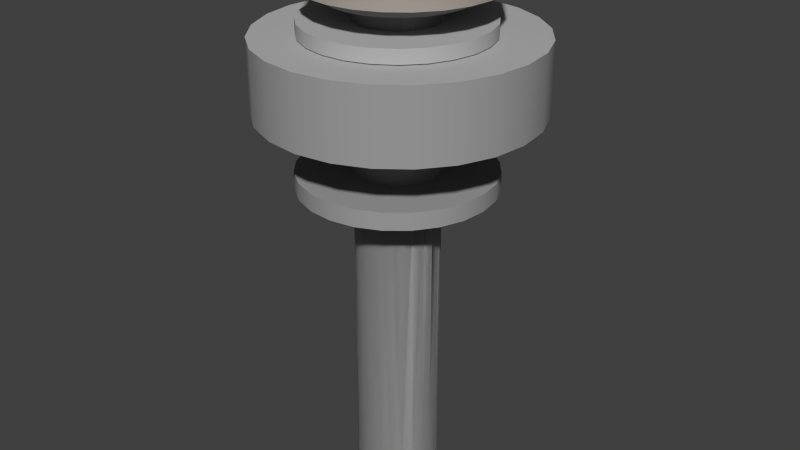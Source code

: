 # Source: trocarblend.blend  (saved by Blender 2.67.0; exported with 4.5.12 LTS)
import bpy
from mathutils import Matrix  # noqa: F401  (used for matrix-valued properties, if any)

bpy.ops.wm.read_factory_settings(use_empty=True)
scene = bpy.context.scene
scene.name = 'Scene'

# ---- collections
col_collection_1 = bpy.data.collections.new('Collection 1'); scene.collection.children.link(col_collection_1)

# ---- materials (node trees are filled in below, after node groups)
mat_color_c20 = bpy.data.materials.new('Color_C20_')
mat_color_c20.alpha_threshold = 0.0
mat_color_c20.use_transparent_shadow = False
mat_color_c20.diffuse_color = (0.4, 0.3569, 0.3176, 1.0)
mat_color_c20.roughness = 0.5
mat_color_c20.line_color = (0.0, 0.0, 0.0, 1.0)
mat_color_005_1 = bpy.data.materials.new('__Color_005_1')
mat_color_005_1.alpha_threshold = 0.0
mat_color_005_1.use_transparent_shadow = False
mat_color_005_1.diffuse_color = (0.4471, 0.4471, 0.4471, 1.0)
mat_color_005_1.roughness = 0.5
mat_color_005_1.line_color = (0.0, 0.0, 0.0, 1.0)
mat_material = bpy.data.materials.new('material')
mat_material.alpha_threshold = 0.0
mat_material.use_transparent_shadow = False
mat_material.diffuse_color = (1.0, 1.0, 1.0, 1.0)
mat_material.roughness = 0.5
mat_material.line_color = (0.0, 0.0, 0.0, 1.0)
mat_color_006 = bpy.data.materials.new('Color_006_')
mat_color_006.alpha_threshold = 0.0
mat_color_006.use_transparent_shadow = False
mat_color_006.diffuse_color = (0.3373, 0.3373, 0.3373, 1.0)
mat_color_006.roughness = 0.5
mat_color_006.line_color = (0.0, 0.0, 0.0, 1.0)
mat_color_005 = bpy.data.materials.new('Color_005_')
mat_color_005.alpha_threshold = 0.0
mat_color_005.use_transparent_shadow = False
mat_color_005.diffuse_color = (0.4471, 0.4471, 0.4471, 1.0)
mat_color_005.roughness = 0.5
mat_color_005.line_color = (0.0, 0.0, 0.0, 1.0)

# ---- material node trees

# ---- world
world_world = bpy.data.worlds.new('World'); scene.world = world_world
world_world.color = (0.05088, 0.05088, 0.05088)
world_world.use_sun_shadow = False
world_world.sun_shadow_jitter_overblur = 0.0
world_world.cycles.sampling_method = 'MANUAL'
world_world.cycles.sample_map_resolution = 256

# ---- meshes
me_id106 = bpy.data.meshes.new('ID106')
me_id106.from_pydata([(91.92, -0.7759, 60.79), (92.85, -7.843, 52.31), (92.85, -7.843, 60.79), (91.92, -0.7759, 52.31), (95.58, -14.43, 52.31), (95.58, -14.43, 60.79), (92.85, -7.843, 60.79), (92.85, 6.291, 60.79), (91.92, -0.7759, 60.79), (95.58, 12.88, 60.79), (95.58, -14.43, 60.79), (99.92, 18.53, 60.79), (99.92, -20.08, 60.79), (105.6, 22.87, 60.79), (105.6, -24.42, 60.79), (112.2, 25.6, 60.79), (112.2, -27.15, 60.79), (119.2, 26.53, 60.79), (119.2, -28.08, 60.79), (126.3, -27.15, 60.79), (126.3, 25.6, 60.79), (132.9, 22.87, 60.79), (132.9, -24.42, 60.79), (138.5, 18.53, 60.79), (138.5, -20.08, 60.79), (142.9, -14.43, 60.79), (142.9, 12.88, 60.79), (145.6, 6.291, 60.79), (145.6, -7.843, 60.79), (146.5, -0.7759, 60.79), (92.85, 6.291, 60.79), (92.85, 6.291, 52.31), (99.92, -20.08, 52.31), (99.92, -20.08, 60.79), (126.3, 25.6, 60.79), (132.9, 22.87, 52.31), (126.3, 25.6, 52.31), (132.9, 22.87, 60.79), (119.2, 26.53, 60.79), (119.2, 26.53, 52.31), (112.2, 25.6, 60.79), (112.2, 25.6, 52.31), (105.6, 22.87, 60.79), (105.6, 22.87, 52.31), (99.92, 18.53, 60.79), (99.92, 18.53, 52.31), (95.58, 12.88, 52.31), (95.58, 12.88, 60.79), (105.6, -24.42, 60.79), (105.6, -24.42, 52.31), (112.2, -27.15, 60.79), (112.2, -27.15, 52.31), (119.2, -28.08, 60.79), (119.2, -28.08, 52.31), (126.3, -27.15, 60.79), (126.3, -27.15, 52.31), (132.9, -24.42, 60.79), (132.9, -24.42, 52.31), (138.5, -20.08, 60.79), (138.5, -20.08, 52.31), (142.9, -14.43, 52.31), (142.9, -14.43, 60.79), (145.6, -7.843, 52.31), (145.6, -7.843, 60.79), (146.5, -0.7759, 52.31), (146.5, -0.7759, 60.79), (145.6, 6.291, 52.31), (145.6, 6.291, 60.79), (142.9, 12.88, 52.31), (142.9, 12.88, 60.79), (138.5, 18.53, 52.31), (138.5, 18.53, 60.79)], [], [(0, 1, 2), (1, 0, 3), (2, 4, 5), (4, 2, 1), (6, 7, 8), (7, 6, 9), (9, 6, 10), (9, 10, 11), (11, 10, 12), (11, 12, 13), (13, 12, 14), (13, 14, 15), (15, 14, 16), (15, 16, 17), (17, 16, 18), (17, 18, 19), (17, 19, 20), (20, 19, 21), (21, 19, 22), (21, 22, 23), (23, 22, 24), (23, 24, 25), (23, 25, 26), (26, 25, 27), (27, 25, 28), (27, 28, 29), (30, 3, 0), (3, 30, 31), (5, 32, 33), (32, 5, 4), (34, 35, 36), (35, 34, 37), (38, 36, 39), (36, 38, 34), (40, 39, 41), (39, 40, 38), (42, 41, 43), (41, 42, 40), (44, 43, 45), (43, 44, 42), (44, 46, 47), (46, 44, 45), (47, 31, 30), (31, 47, 46), (48, 32, 49), (32, 48, 33), (50, 49, 51), (49, 50, 48), (52, 51, 53), (51, 52, 50), (54, 53, 55), (53, 54, 52), (56, 55, 57), (55, 56, 54), (58, 57, 59), (57, 58, 56), (60, 58, 59), (58, 60, 61), (62, 61, 60), (61, 62, 63), (64, 63, 62), (63, 64, 65), (66, 65, 64), (65, 66, 67), (68, 67, 66), (67, 68, 69), (70, 69, 68), (69, 70, 71), (37, 70, 35), (70, 37, 71)])
me_id106.polygons.foreach_set('use_smooth', [1, 1, 1, 1, 0, 0, 0, 0, 0, 0, 0, 0, 0, 0, 0, 0, 0, 0, 0, 0, 0, 0, 0, 0, 0, 0, 1, 1, 1, 1, 1, 1, 1, 1, 1, 1, 1, 1, 1, 1, 1, 1, 1, 1, 1, 1, 1, 1, 1, 1, 1, 1, 1, 1, 1, 1, 1, 1, 1, 1, 1, 1, 1, 1, 1, 1, 1, 1, 1, 1])
me_id106.materials.append(mat_color_c20)
me_id106.use_remesh_preserve_volume = False
me_id106.use_remesh_preserve_attributes = False
me_id106.use_mirror_vertex_groups = False
me_id106.update()
me_id100 = bpy.data.meshes.new('ID100')
me_id100.from_pydata([(92.85, 6.291, 52.31), (92.85, -7.843, 52.31), (91.92, -0.7759, 52.31), (95.58, 12.88, 52.31), (95.58, -14.43, 52.31), (99.92, 18.53, 52.31), (99.92, -20.08, 52.31), (105.6, 22.87, 52.31), (105.6, -24.42, 52.31), (107.2, -2.221, 52.31), (107.6, 0.8657, 52.31), (112.2, 25.6, 52.31), (108.7, 3.742, 52.31), (110.6, 6.212, 52.31), (113.1, 8.107, 52.31), (119.2, 26.53, 52.31), (116.0, 9.298, 52.31), (119.1, 9.704, 52.31), (122.2, 9.298, 52.31), (126.3, 25.6, 52.31), (125.0, 8.107, 52.31), (127.5, 6.212, 52.31), (132.9, 22.87, 52.31), (129.4, 3.742, 52.31), (130.6, 0.8657, 52.31), (131.0, -2.221, 52.31), (107.6, -5.307, 52.31), (112.2, -27.15, 52.31), (108.7, -8.183, 52.31), (110.6, -10.65, 52.31), (113.1, -12.55, 52.31), (119.2, -28.08, 52.31), (116.0, -13.74, 52.31), (119.1, -14.15, 52.31), (122.2, -13.74, 52.31), (126.3, -27.15, 52.31), (125.0, -12.55, 52.31), (127.5, -10.65, 52.31), (132.9, -24.42, 52.31), (129.4, -8.183, 52.31), (130.6, -5.307, 52.31), (138.5, 18.53, 52.31), (138.5, -20.08, 52.31), (142.9, 12.88, 52.31), (142.9, -14.43, 52.31), (145.6, 6.291, 52.31), (145.6, -7.843, 52.31), (146.5, -0.7759, 52.31)], [], [(0, 1, 2), (1, 0, 3), (1, 3, 4), (4, 3, 5), (4, 5, 6), (6, 5, 7), (6, 7, 8), (8, 7, 9), (9, 7, 10), (10, 7, 11), (10, 11, 12), (12, 11, 13), (13, 11, 14), (14, 11, 15), (14, 15, 16), (16, 15, 17), (17, 15, 18), (18, 15, 19), (18, 19, 20), (20, 19, 21), (21, 19, 22), (21, 22, 23), (23, 22, 24), (24, 22, 25), (8, 26, 27), (26, 8, 9), (27, 26, 28), (27, 28, 29), (27, 29, 30), (27, 30, 31), (31, 30, 32), (31, 32, 33), (31, 33, 34), (31, 34, 35), (35, 34, 36), (35, 36, 37), (35, 37, 38), (38, 37, 39), (38, 39, 40), (38, 40, 25), (38, 25, 22), (38, 22, 41), (38, 41, 42), (42, 41, 43), (42, 43, 44), (44, 43, 45), (44, 45, 46), (46, 45, 47)])
me_id100.materials.append(mat_color_005_1)
me_id100.use_remesh_preserve_volume = False
me_id100.use_remesh_preserve_attributes = False
me_id100.use_mirror_vertex_groups = False
me_id100.update()
me_id94 = bpy.data.meshes.new('ID94')
me_id94.from_pydata([(100.2, -6.9, 51.78), (100.2, 3.294, 51.78), (99.52, -1.803, 51.78), (102.2, -11.65, 51.78), (102.2, 8.043, 51.78), (105.3, -15.73, 51.78), (105.3, 12.12, 51.78), (107.2, -2.221, 51.78), (107.6, -5.307, 51.78), (109.4, -18.86, 51.78), (108.7, -8.183, 51.78), (110.6, -10.65, 51.78), (114.1, -20.83, 51.78), (113.1, -12.55, 51.78), (116.0, -13.74, 51.78), (119.2, -21.5, 51.78), (119.1, -14.15, 51.78), (122.2, -13.74, 51.78), (124.3, -20.83, 51.78), (125.0, -12.55, 51.78), (129.1, -18.86, 51.78), (127.5, -10.65, 51.78), (129.4, -8.183, 51.78), (133.1, -15.73, 51.78), (130.6, -5.307, 51.78), (131.0, -2.221, 51.78), (109.4, 15.25, 51.78), (107.6, 0.8657, 51.78), (108.7, 3.742, 51.78), (110.6, 6.212, 51.78), (114.1, 17.22, 51.78), (113.1, 8.107, 51.78), (116.0, 9.298, 51.78), (119.2, 17.89, 51.78), (119.1, 9.704, 51.78), (122.2, 9.298, 51.78), (124.3, 17.22, 51.78), (125.0, 8.107, 51.78), (129.1, 15.25, 51.78), (127.5, 6.212, 51.78), (129.4, 3.742, 51.78), (133.1, 12.12, 51.78), (130.6, 0.8657, 51.78), (136.3, -11.65, 51.78), (136.3, 8.043, 51.78), (138.2, -6.9, 51.78), (138.2, 3.294, 51.78), (138.9, -1.803, 51.78)], [], [(0, 1, 2), (1, 0, 3), (1, 3, 4), (4, 3, 5), (4, 5, 6), (6, 5, 7), (7, 5, 8), (8, 5, 9), (8, 9, 10), (10, 9, 11), (11, 9, 12), (11, 12, 13), (13, 12, 14), (14, 12, 15), (14, 15, 16), (16, 15, 17), (17, 15, 18), (17, 18, 19), (19, 18, 20), (19, 20, 21), (21, 20, 22), (22, 20, 23), (22, 23, 24), (24, 23, 25), (7, 26, 6), (26, 7, 27), (26, 27, 28), (26, 28, 29), (26, 29, 30), (30, 29, 31), (30, 31, 32), (30, 32, 33), (33, 32, 34), (33, 34, 35), (33, 35, 36), (36, 35, 37), (36, 37, 38), (38, 37, 39), (38, 39, 40), (38, 40, 41), (41, 40, 42), (41, 42, 25), (41, 25, 23), (41, 23, 43), (41, 43, 44), (44, 43, 45), (44, 45, 46), (46, 45, 47)])
me_id94.materials.append(mat_material)
me_id94.use_remesh_preserve_volume = False
me_id94.use_remesh_preserve_attributes = False
me_id94.use_mirror_vertex_groups = False
me_id94.update()
me_id88 = bpy.data.meshes.new('ID88')
me_id88.from_pydata([(124.3, 17.22, 51.78), (129.1, 15.25, 49.08), (124.3, 17.22, 49.08), (129.1, 15.25, 51.78), (100.2, 3.294, 49.08), (100.2, -6.9, 49.08), (99.52, -1.803, 49.08), (102.2, 8.043, 49.08), (102.2, -11.65, 49.08), (105.3, -15.73, 49.08), (105.3, 12.12, 49.08), (109.4, 15.25, 49.08), (107.2, -2.221, 49.08), (107.6, 0.8657, 49.08), (108.7, 3.742, 49.08), (110.6, 6.212, 49.08), (114.1, 17.22, 49.08), (113.1, 8.107, 49.08), (116.0, 9.298, 49.08), (119.2, 17.89, 49.08), (119.1, 9.704, 49.08), (122.2, 9.298, 49.08), (124.3, 17.22, 49.08), (125.0, 8.107, 49.08), (129.1, 15.25, 49.08), (127.5, 6.212, 49.08), (129.4, 3.742, 49.08), (133.1, 12.12, 49.08), (130.6, 0.8657, 49.08), (131.0, -2.221, 49.08), (107.6, -5.307, 49.08), (109.4, -18.86, 49.08), (108.7, -8.183, 49.08), (110.6, -10.65, 49.08), (114.1, -20.83, 49.08), (113.1, -12.55, 49.08), (116.0, -13.74, 49.08), (119.2, -21.5, 49.08), (119.1, -14.15, 49.08), (122.2, -13.74, 49.08), (124.3, -20.83, 49.08), (125.0, -12.55, 49.08), (129.1, -18.86, 49.08), (127.5, -10.65, 49.08), (129.4, -8.183, 49.08), (133.1, -15.73, 49.08), (130.6, -5.307, 49.08), (136.3, 8.043, 49.08), (136.3, -11.65, 49.08), (138.2, 3.294, 49.08), (138.2, -6.9, 49.08), (138.9, -1.803, 49.08), (119.2, 17.89, 51.78), (119.2, 17.89, 49.08), (133.1, 12.12, 49.08), (133.1, 12.12, 51.78), (99.52, -1.803, 51.78), (100.2, -6.9, 49.08), (100.2, -6.9, 51.78), (99.52, -1.803, 49.08), (100.2, 3.294, 51.78), (100.2, 3.294, 49.08), (102.2, 8.043, 51.78), (102.2, 8.043, 49.08), (105.3, 12.12, 51.78), (105.3, 12.12, 49.08), (109.4, 15.25, 49.08), (109.4, 15.25, 51.78), (114.1, 17.22, 49.08), (114.1, 17.22, 51.78), (136.3, 8.043, 51.78), (136.3, 8.043, 49.08), (138.2, 3.294, 51.78), (138.2, 3.294, 49.08), (138.9, -1.803, 51.78), (138.9, -1.803, 49.08), (138.2, -6.9, 51.78), (138.2, -6.9, 49.08), (136.3, -11.65, 51.78), (136.3, -11.65, 49.08), (133.1, -15.73, 51.78), (133.1, -15.73, 49.08), (129.1, -18.86, 49.08), (129.1, -18.86, 51.78), (124.3, -20.83, 49.08), (124.3, -20.83, 51.78), (119.2, -21.5, 49.08), (119.2, -21.5, 51.78), (114.1, -20.83, 49.08), (114.1, -20.83, 51.78), (109.4, -18.86, 49.08), (109.4, -18.86, 51.78), (105.3, -15.73, 49.08), (105.3, -15.73, 51.78), (102.2, -11.65, 51.78), (102.2, -11.65, 49.08)], [], [(0, 1, 2), (1, 0, 3), (4, 5, 6), (5, 4, 7), (5, 7, 8), (8, 7, 9), (9, 7, 10), (9, 10, 11), (9, 11, 12), (12, 11, 13), (13, 11, 14), (14, 11, 15), (15, 11, 16), (15, 16, 17), (17, 16, 18), (18, 16, 19), (18, 19, 20), (20, 19, 21), (21, 19, 22), (21, 22, 23), (23, 22, 24), (23, 24, 25), (25, 24, 26), (26, 24, 27), (26, 27, 28), (28, 27, 29), (9, 30, 31), (30, 9, 12), (31, 30, 32), (31, 32, 33), (31, 33, 34), (34, 33, 35), (34, 35, 36), (34, 36, 37), (37, 36, 38), (37, 38, 39), (37, 39, 40), (40, 39, 41), (40, 41, 42), (42, 41, 43), (42, 43, 44), (42, 44, 45), (45, 44, 46), (45, 46, 29), (45, 29, 27), (45, 27, 47), (45, 47, 48), (48, 47, 49), (48, 49, 50), (50, 49, 51), (52, 2, 53), (2, 52, 0), (3, 54, 1), (54, 3, 55), (56, 57, 58), (57, 56, 59), (60, 59, 56), (59, 60, 61), (62, 61, 60), (61, 62, 63), (64, 63, 62), (63, 64, 65), (64, 66, 65), (66, 64, 67), (67, 68, 66), (68, 67, 69), (69, 53, 68), (53, 69, 52), (54, 70, 71), (70, 54, 55), (71, 72, 73), (72, 71, 70), (73, 74, 75), (74, 73, 72), (75, 76, 77), (76, 75, 74), (77, 78, 79), (78, 77, 76), (79, 80, 81), (80, 79, 78), (80, 82, 81), (82, 80, 83), (83, 84, 82), (84, 83, 85), (85, 86, 84), (86, 85, 87), (87, 88, 86), (88, 87, 89), (89, 90, 88), (90, 89, 91), (91, 92, 90), (92, 91, 93), (94, 92, 93), (92, 94, 95), (58, 95, 94), (95, 58, 57)])
me_id88.polygons.foreach_set('use_smooth', [1, 1, 0, 0, 0, 0, 0, 0, 0, 0, 0, 0, 0, 0, 0, 0, 0, 0, 0, 0, 0, 0, 0, 0, 0, 0, 0, 0, 0, 0, 0, 0, 0, 0, 0, 0, 0, 0, 0, 0, 0, 0, 0, 0, 0, 0, 0, 0, 0, 0, 1, 1, 1, 1, 1, 1, 1, 1, 1, 1, 1, 1, 1, 1, 1, 1, 1, 1, 1, 1, 1, 1, 1, 1, 1, 1, 1, 1, 1, 1, 1, 1, 1, 1, 1, 1, 1, 1, 1, 1, 1, 1, 1, 1, 1, 1])
me_id88.materials.append(mat_color_005_1)
me_id88.use_remesh_preserve_volume = False
me_id88.use_remesh_preserve_attributes = False
me_id88.use_mirror_vertex_groups = False
me_id88.update()
me_id82 = bpy.data.meshes.new('ID82')
me_id82.from_pydata([(125.0, 8.107, 52.31), (122.2, 9.298, 51.78), (125.0, 8.107, 51.78), (122.2, 9.298, 52.31), (127.5, 6.212, 52.31), (127.5, 6.212, 51.78), (119.1, 9.704, 51.78), (119.1, 9.704, 52.31), (122.2, 9.298, 51.78), (125.0, 8.107, 49.08), (122.2, 9.298, 49.08), (125.0, 8.107, 51.78), (129.4, 3.742, 51.78), (129.4, 3.742, 52.31), (127.5, 6.212, 49.08), (127.5, 6.212, 51.78), (116.0, 9.298, 51.78), (116.0, 9.298, 52.31), (119.1, 9.704, 51.78), (119.1, 9.704, 49.08), (130.6, 0.8657, 51.78), (130.6, 0.8657, 52.31), (129.4, 3.742, 51.78), (129.4, 3.742, 49.08), (113.1, 8.107, 51.78), (113.1, 8.107, 52.31), (116.0, 9.298, 51.78), (116.0, 9.298, 49.08), (131.0, -2.221, 51.78), (131.0, -2.221, 52.31), (130.6, 0.8657, 51.78), (130.6, 0.8657, 49.08), (110.6, 6.212, 51.78), (110.6, 6.212, 52.31), (113.1, 8.107, 51.78), (113.1, 8.107, 49.08), (130.6, -5.307, 51.78), (130.6, -5.307, 52.31), (131.0, -2.221, 51.78), (131.0, -2.221, 49.08), (108.7, 3.742, 52.31), (108.7, 3.742, 51.78), (110.6, 6.212, 51.78), (110.6, 6.212, 49.08), (129.4, -8.183, 51.78), (129.4, -8.183, 52.31), (130.6, -5.307, 51.78), (130.6, -5.307, 49.08), (107.6, 0.8657, 52.31), (107.6, 0.8657, 51.78), (108.7, 3.742, 49.08), (108.7, 3.742, 51.78), (127.5, -10.65, 51.78), (127.5, -10.65, 52.31), (129.4, -8.183, 51.78), (129.4, -8.183, 49.08), (107.2, -2.221, 52.31), (107.2, -2.221, 51.78), (107.6, 0.8657, 49.08), (107.6, 0.8657, 51.78), (125.0, -12.55, 52.31), (125.0, -12.55, 51.78), (127.5, -10.65, 51.78), (127.5, -10.65, 49.08), (107.6, -5.307, 52.31), (107.6, -5.307, 51.78), (107.2, -2.221, 49.08), (107.2, -2.221, 51.78), (122.2, -13.74, 52.31), (122.2, -13.74, 51.78), (125.0, -12.55, 49.08), (125.0, -12.55, 51.78), (108.7, -8.183, 52.31), (108.7, -8.183, 51.78), (107.6, -5.307, 49.08), (107.6, -5.307, 51.78), (119.1, -14.15, 52.31), (119.1, -14.15, 51.78), (122.2, -13.74, 49.08), (122.2, -13.74, 51.78), (110.6, -10.65, 52.31), (110.6, -10.65, 51.78), (108.7, -8.183, 49.08), (108.7, -8.183, 51.78), (116.0, -13.74, 52.31), (116.0, -13.74, 51.78), (119.1, -14.15, 49.08), (119.1, -14.15, 51.78), (113.1, -12.55, 51.78), (113.1, -12.55, 52.31), (110.6, -10.65, 49.08), (110.6, -10.65, 51.78), (116.0, -13.74, 49.08), (116.0, -13.74, 51.78), (113.1, -12.55, 51.78), (113.1, -12.55, 49.08)], [], [(0, 1, 2), (1, 0, 3), (4, 2, 5), (2, 4, 0), (3, 6, 1), (6, 3, 7), (8, 9, 10), (9, 8, 11), (4, 12, 13), (12, 4, 5), (11, 14, 9), (14, 11, 15), (7, 16, 6), (16, 7, 17), (18, 10, 19), (10, 18, 8), (13, 20, 21), (20, 13, 12), (14, 22, 23), (22, 14, 15), (17, 24, 16), (24, 17, 25), (26, 19, 27), (19, 26, 18), (21, 28, 29), (28, 21, 20), (23, 30, 31), (30, 23, 22), (25, 32, 24), (32, 25, 33), (34, 27, 35), (27, 34, 26), (29, 36, 37), (36, 29, 28), (31, 38, 39), (38, 31, 30), (32, 40, 41), (40, 32, 33), (42, 35, 43), (35, 42, 34), (37, 44, 45), (44, 37, 36), (39, 46, 47), (46, 39, 38), (41, 48, 49), (48, 41, 40), (42, 50, 51), (50, 42, 43), (45, 52, 53), (52, 45, 44), (47, 54, 55), (54, 47, 46), (49, 56, 57), (56, 49, 48), (51, 58, 59), (58, 51, 50), (60, 52, 61), (52, 60, 53), (55, 62, 63), (62, 55, 54), (57, 64, 65), (64, 57, 56), (59, 66, 67), (66, 59, 58), (68, 61, 69), (61, 68, 60), (62, 70, 63), (70, 62, 71), (65, 72, 73), (72, 65, 64), (67, 74, 75), (74, 67, 66), (76, 69, 77), (69, 76, 68), (71, 78, 70), (78, 71, 79), (73, 80, 81), (80, 73, 72), (75, 82, 83), (82, 75, 74), (84, 77, 85), (77, 84, 76), (79, 86, 78), (86, 79, 87), (80, 88, 81), (88, 80, 89), (83, 90, 91), (90, 83, 82), (89, 85, 88), (85, 89, 84), (87, 92, 86), (92, 87, 93), (94, 90, 95), (90, 94, 91), (93, 95, 92), (95, 93, 94)])
me_id82.polygons.foreach_set('use_smooth', [True] * 96)
me_id82.materials.append(mat_material)
me_id82.use_remesh_preserve_volume = False
me_id82.use_remesh_preserve_attributes = False
me_id82.use_mirror_vertex_groups = False
me_id82.update()
me_id76 = bpy.data.meshes.new('ID76')
me_id76.from_pydata([(107.6, 0.8657, -91.67), (107.6, -5.307, -91.67), (107.2, -2.221, -91.67), (108.7, 3.742, -91.67), (108.7, -8.183, -91.67), (110.6, 6.212, -91.67), (110.6, -10.65, -91.67), (113.1, -12.55, -91.67), (113.1, 8.107, -91.67), (116.0, 9.298, -91.67), (116.0, -13.74, -91.67), (119.1, 9.704, -91.67), (119.1, -14.15, -91.67), (122.2, 9.298, -91.67), (122.2, -13.74, -91.67), (125.0, -12.55, -91.67), (125.0, 8.107, -91.67), (127.5, -10.65, -91.67), (127.5, 6.212, -91.67), (129.4, 3.742, -91.67), (129.4, -8.183, -91.67), (130.6, -5.307, -91.67), (130.6, 0.8657, -91.67), (131.0, -2.221, -91.67)], [], [(0, 1, 2), (1, 0, 3), (1, 3, 4), (4, 3, 5), (4, 5, 6), (6, 5, 7), (7, 5, 8), (7, 8, 9), (7, 9, 10), (10, 9, 11), (10, 11, 12), (12, 11, 13), (12, 13, 14), (14, 13, 15), (15, 13, 16), (15, 16, 17), (17, 16, 18), (17, 18, 19), (17, 19, 20), (20, 19, 21), (21, 19, 22), (21, 22, 23)])
me_id76.materials.append(mat_material)
me_id76.use_remesh_preserve_volume = False
me_id76.use_remesh_preserve_attributes = False
me_id76.use_mirror_vertex_groups = False
me_id76.update()
me_id70 = bpy.data.meshes.new('ID70')
me_id70.from_pydata([(133.4, -25.59, 2.399), (126.8, -28.57, -2.569), (133.4, -25.59, -2.569), (126.8, -28.57, 2.399), (139.0, -21.01, 2.399), (139.0, -21.01, -2.569), (105.7, -26.45, 2.399), (107.6, -5.307, 2.399), (107.2, -2.221, 2.399), (112.5, -29.01, 2.399), (108.7, -8.183, 2.399), (110.6, -10.65, 2.399), (113.1, -12.55, 2.399), (119.7, -29.74, 2.399), (116.0, -13.74, 2.399), (119.1, -14.15, 2.399), (122.2, -13.74, 2.399), (126.8, -28.57, 2.399), (125.0, -12.55, 2.399), (127.5, -10.65, 2.399), (133.4, -25.59, 2.399), (129.4, -8.183, 2.399), (130.6, -5.307, 2.399), (131.0, -2.221, 2.399), (131.9, 22.44, 2.399), (137.8, 18.21, 2.399), (139.0, -21.01, 2.399), (142.4, 12.6, 2.399), (143.2, -15.13, 2.399), (145.4, 5.998, 2.399), (145.8, -8.357, 2.399), (146.5, -1.151, 2.399), (92.24, -10.01, 2.399), (91.8, 4.348, 2.399), (91.07, -2.858, 2.399), (94.36, 11.12, 2.399), (95.22, -16.61, 2.399), (98.59, 17.0, 2.399), (99.8, -22.22, 2.399), (104.2, 21.58, 2.399), (107.6, 0.8657, 2.399), (110.8, 24.56, 2.399), (108.7, 3.742, 2.399), (110.6, 6.212, 2.399), (113.1, 8.107, 2.399), (118.0, 25.73, 2.399), (116.0, 9.298, 2.399), (119.1, 9.704, 2.399), (125.2, 25.0, 2.399), (122.2, 9.298, 2.399), (125.0, 8.107, 2.399), (127.5, 6.212, 2.399), (129.4, 3.742, 2.399), (130.6, 0.8657, 2.399), (119.7, -29.74, -2.569), (119.7, -29.74, 2.399), (143.2, -15.13, -2.569), (143.2, -15.13, 2.399), (91.8, 4.348, 2.399), (91.07, -2.858, -2.569), (91.07, -2.858, 2.399), (91.8, 4.348, -2.569), (92.24, -10.01, -2.569), (92.24, -10.01, 2.399), (95.22, -16.61, -2.569), (95.22, -16.61, 2.399), (99.8, -22.22, -2.569), (99.8, -22.22, 2.399), (105.7, -26.45, 2.399), (105.7, -26.45, -2.569), (112.5, -29.01, 2.399), (112.5, -29.01, -2.569), (145.8, -8.357, -2.569), (145.8, -8.357, 2.399), (146.5, -1.151, -2.569), (146.5, -1.151, 2.399), (145.4, 5.998, -2.569), (145.4, 5.998, 2.399), (142.4, 12.6, -2.569), (142.4, 12.6, 2.399), (137.8, 18.21, -2.569), (137.8, 18.21, 2.399), (131.9, 22.44, 2.399), (131.9, 22.44, -2.569), (125.2, 25.0, 2.399), (125.2, 25.0, -2.569), (118.0, 25.73, 2.399), (118.0, 25.73, -2.569), (110.8, 24.56, 2.399), (110.8, 24.56, -2.569), (104.2, 21.58, 2.399), (104.2, 21.58, -2.569), (98.59, 17.0, 2.399), (98.59, 17.0, -2.569), (94.36, 11.12, -2.569), (94.36, 11.12, 2.399)], [], [(0, 1, 2), (1, 0, 3), (4, 2, 5), (2, 4, 0), (6, 7, 8), (7, 6, 9), (7, 9, 10), (10, 9, 11), (11, 9, 12), (12, 9, 13), (12, 13, 14), (14, 13, 15), (15, 13, 16), (16, 13, 17), (16, 17, 18), (18, 17, 19), (19, 17, 20), (19, 20, 21), (21, 20, 22), (22, 20, 23), (23, 20, 24), (24, 20, 25), (25, 20, 26), (25, 26, 27), (27, 26, 28), (27, 28, 29), (29, 28, 30), (29, 30, 31), (32, 33, 34), (33, 32, 35), (35, 32, 36), (35, 36, 37), (37, 36, 38), (37, 38, 39), (39, 38, 6), (39, 6, 8), (39, 8, 40), (39, 40, 41), (41, 40, 42), (41, 42, 43), (41, 43, 44), (41, 44, 45), (45, 44, 46), (45, 46, 47), (45, 47, 48), (48, 47, 49), (48, 49, 50), (48, 50, 51), (48, 51, 24), (24, 51, 52), (24, 52, 53), (24, 53, 23), (3, 54, 1), (54, 3, 55), (56, 4, 5), (4, 56, 57), (58, 59, 60), (59, 58, 61), (60, 62, 63), (62, 60, 59), (63, 64, 65), (64, 63, 62), (65, 66, 67), (66, 65, 64), (68, 66, 69), (66, 68, 67), (70, 69, 71), (69, 70, 68), (55, 71, 54), (71, 55, 70), (72, 57, 56), (57, 72, 73), (74, 73, 72), (73, 74, 75), (76, 75, 74), (75, 76, 77), (78, 77, 76), (77, 78, 79), (80, 79, 78), (79, 80, 81), (82, 80, 83), (80, 82, 81), (84, 83, 85), (83, 84, 82), (86, 85, 87), (85, 86, 84), (88, 87, 89), (87, 88, 86), (90, 89, 91), (89, 90, 88), (92, 91, 93), (91, 92, 90), (92, 94, 95), (94, 92, 93), (95, 61, 58), (61, 95, 94)])
me_id70.polygons.foreach_set('use_smooth', [1, 1, 1, 1, 0, 0, 0, 0, 0, 0, 0, 0, 0, 0, 0, 0, 0, 0, 0, 0, 0, 0, 0, 0, 0, 0, 0, 0, 0, 0, 0, 0, 0, 0, 0, 0, 0, 0, 0, 0, 0, 0, 0, 0, 0, 0, 0, 0, 0, 0, 0, 0, 1, 1, 1, 1, 1, 1, 1, 1, 1, 1, 1, 1, 1, 1, 1, 1, 1, 1, 1, 1, 1, 1, 1, 1, 1, 1, 1, 1, 1, 1, 1, 1, 1, 1, 1, 1, 1, 1, 1, 1, 1, 1, 1, 1])
me_id70.materials.append(mat_color_006)
me_id70.use_remesh_preserve_volume = False
me_id70.use_remesh_preserve_attributes = False
me_id70.use_mirror_vertex_groups = False
me_id70.update()
me_id62 = bpy.data.meshes.new('ID62')
me_id62.from_pydata([(119.1, 9.704, -2.569), (116.0, 9.298, -91.67), (119.1, 9.704, -91.67), (116.0, 9.298, -2.569), (119.1, 9.704, 2.399), (116.0, 9.298, 2.399), (116.0, 9.298, 2.399), (119.1, 9.704, 2.399), (116.0, 9.298, -2.569), (119.1, 9.704, -2.569), (116.0, 9.298, -91.67), (119.1, 9.704, -91.67), (122.2, 9.298, -2.569), (122.2, 9.298, -91.67), (122.2, 9.298, 2.399), (122.2, 9.298, 2.399), (122.2, 9.298, -2.569), (122.2, 9.298, -91.67), (113.1, 8.107, -91.67), (113.1, 8.107, -2.569), (113.1, 8.107, 2.399), (113.1, 8.107, 2.399), (113.1, 8.107, -2.569), (113.1, 8.107, -91.67), (125.0, 8.107, -2.569), (125.0, 8.107, -91.67), (125.0, 8.107, 2.399), (125.0, 8.107, 2.399), (125.0, 8.107, -2.569), (125.0, 8.107, -91.67), (110.6, 6.212, -91.67), (110.6, 6.212, -2.569), (110.6, 6.212, 2.399), (110.6, 6.212, 2.399), (110.6, 6.212, -2.569), (110.6, 6.212, -91.67), (127.5, 6.212, -2.569), (127.5, 6.212, -91.67), (127.5, 6.212, 2.399), (127.5, 6.212, 2.399), (127.5, 6.212, -2.569), (127.5, 6.212, -91.67), (108.7, 3.742, -2.569), (108.7, 3.742, -91.67), (108.7, 3.742, 2.399), (108.7, 3.742, 2.399), (108.7, 3.742, -2.569), (108.7, 3.742, -91.67), (129.4, 3.742, -2.569), (129.4, 3.742, 2.399), (129.4, 3.742, -91.67), (129.4, 3.742, -91.67), (129.4, 3.742, -2.569), (129.4, 3.742, 2.399), (107.6, 0.8657, -2.569), (107.6, 0.8657, -91.67), (107.6, 0.8657, 2.399), (107.6, 0.8657, 2.399), (107.6, 0.8657, -2.569), (107.6, 0.8657, -91.67), (130.6, 0.8657, -2.569), (130.6, 0.8657, 2.399), (130.6, 0.8657, -91.67), (130.6, 0.8657, -91.67), (130.6, 0.8657, -2.569), (130.6, 0.8657, 2.399), (107.2, -2.221, -2.569), (107.2, -2.221, -91.67), (107.2, -2.221, 2.399), (107.2, -2.221, 2.399), (107.2, -2.221, -2.569), (107.2, -2.221, -91.67), (131.0, -2.221, -2.569), (131.0, -2.221, 2.399), (131.0, -2.221, -91.67), (131.0, -2.221, -91.67), (131.0, -2.221, -2.569), (131.0, -2.221, 2.399), (107.6, -5.307, -2.569), (107.6, -5.307, -91.67), (107.6, -5.307, 2.399), (107.6, -5.307, 2.399), (107.6, -5.307, -2.569), (107.6, -5.307, -91.67), (130.6, -5.307, -2.569), (130.6, -5.307, 2.399), (130.6, -5.307, -91.67), (130.6, -5.307, -91.67), (130.6, -5.307, -2.569), (130.6, -5.307, 2.399), (108.7, -8.183, -2.569), (108.7, -8.183, -91.67), (108.7, -8.183, 2.399), (108.7, -8.183, 2.399), (108.7, -8.183, -2.569), (108.7, -8.183, -91.67), (129.4, -8.183, -2.569), (129.4, -8.183, 2.399), (129.4, -8.183, -91.67), (129.4, -8.183, -91.67), (129.4, -8.183, -2.569), (129.4, -8.183, 2.399), (110.6, -10.65, -2.569), (110.6, -10.65, -91.67), (110.6, -10.65, 2.399), (110.6, -10.65, 2.399), (110.6, -10.65, -2.569), (110.6, -10.65, -91.67), (127.5, -10.65, -2.569), (127.5, -10.65, 2.399), (127.5, -10.65, -91.67), (127.5, -10.65, -91.67), (127.5, -10.65, -2.569), (127.5, -10.65, 2.399), (113.1, -12.55, -91.67), (113.1, -12.55, -2.569), (113.1, -12.55, 2.399), (113.1, -12.55, 2.399), (113.1, -12.55, -2.569), (113.1, -12.55, -91.67), (125.0, -12.55, -2.569), (125.0, -12.55, -91.67), (125.0, -12.55, 2.399), (125.0, -12.55, 2.399), (125.0, -12.55, -2.569), (125.0, -12.55, -91.67), (116.0, -13.74, -91.67), (116.0, -13.74, -2.569), (116.0, -13.74, 2.399), (116.0, -13.74, 2.399), (116.0, -13.74, -2.569), (116.0, -13.74, -91.67), (122.2, -13.74, -2.569), (122.2, -13.74, -91.67), (122.2, -13.74, 2.399), (122.2, -13.74, 2.399), (122.2, -13.74, -2.569), (122.2, -13.74, -91.67), (119.1, -14.15, -91.67), (119.1, -14.15, -2.569), (119.1, -14.15, 2.399), (119.1, -14.15, 2.399), (119.1, -14.15, -2.569), (119.1, -14.15, -91.67)], [], [(0, 1, 2), (1, 0, 3), (3, 0, 4), (3, 4, 5), (12, 2, 13), (2, 12, 0), (0, 12, 14), (0, 14, 4), (3, 18, 1), (18, 3, 19), (19, 3, 5), (19, 5, 20), (24, 13, 25), (13, 24, 12), (12, 24, 26), (12, 26, 14), (19, 30, 18), (30, 19, 31), (31, 19, 20), (31, 20, 32), (36, 25, 37), (25, 36, 24), (24, 36, 38), (24, 38, 26), (30, 42, 43), (42, 30, 44), (44, 30, 32), (32, 30, 31), (38, 48, 49), (48, 38, 50), (50, 38, 37), (37, 38, 36), (43, 54, 55), (54, 43, 56), (56, 43, 44), (44, 43, 42), (49, 60, 61), (60, 49, 62), (62, 49, 50), (50, 49, 48), (55, 66, 67), (66, 55, 68), (68, 55, 56), (56, 55, 54), (61, 72, 73), (72, 61, 74), (74, 61, 62), (62, 61, 60), (67, 78, 79), (78, 67, 80), (80, 67, 68), (68, 67, 66), (73, 84, 85), (84, 73, 86), (86, 73, 74), (74, 73, 72), (79, 90, 91), (90, 79, 92), (92, 79, 80), (80, 79, 78), (85, 96, 97), (96, 85, 98), (98, 85, 86), (86, 85, 84), (91, 102, 103), (102, 91, 104), (104, 91, 92), (92, 91, 90), (97, 108, 109), (108, 97, 110), (110, 97, 98), (98, 97, 96), (102, 114, 103), (114, 102, 115), (115, 102, 104), (115, 104, 116), (120, 110, 121), (110, 120, 108), (108, 120, 122), (108, 122, 109), (115, 126, 114), (126, 115, 127), (127, 115, 116), (127, 116, 128), (132, 121, 133), (121, 132, 120), (120, 132, 134), (120, 134, 122), (127, 138, 126), (138, 127, 139), (139, 127, 128), (139, 128, 140), (139, 133, 138), (133, 139, 132), (132, 139, 140), (132, 140, 134), (6, 7, 8), (7, 9, 8), (8, 9, 10), (11, 10, 9), (7, 15, 9), (15, 16, 9), (9, 16, 11), (17, 11, 16), (21, 6, 22), (6, 8, 22), (22, 8, 23), (10, 23, 8), (15, 27, 16), (27, 28, 16), (16, 28, 17), (29, 17, 28), (33, 21, 34), (21, 22, 34), (34, 22, 35), (23, 35, 22), (27, 39, 28), (39, 40, 28), (28, 40, 29), (41, 29, 40), (34, 35, 33), (33, 35, 45), (45, 35, 46), (47, 46, 35), (40, 39, 41), (41, 39, 51), (51, 39, 52), (53, 52, 39), (46, 47, 45), (45, 47, 57), (57, 47, 58), (59, 58, 47), (52, 53, 51), (51, 53, 63), (63, 53, 64), (65, 64, 53), (58, 59, 57), (57, 59, 69), (69, 59, 70), (71, 70, 59), (64, 65, 63), (63, 65, 75), (75, 65, 76), (77, 76, 65), (70, 71, 69), (69, 71, 81), (81, 71, 82), (83, 82, 71), (76, 77, 75), (75, 77, 87), (87, 77, 88), (89, 88, 77), (82, 83, 81), (81, 83, 93), (93, 83, 94), (95, 94, 83), (88, 89, 87), (87, 89, 99), (99, 89, 100), (101, 100, 89), (94, 95, 93), (93, 95, 105), (105, 95, 106), (107, 106, 95), (100, 101, 99), (99, 101, 111), (111, 101, 112), (113, 112, 101), (117, 105, 118), (105, 106, 118), (118, 106, 119), (107, 119, 106), (113, 123, 112), (123, 124, 112), (112, 124, 111), (125, 111, 124), (129, 117, 130), (117, 118, 130), (130, 118, 131), (119, 131, 118), (123, 135, 124), (135, 136, 124), (124, 136, 125), (137, 125, 136), (141, 129, 142), (129, 130, 142), (142, 130, 143), (131, 143, 130), (135, 141, 136), (141, 142, 136), (136, 142, 137), (143, 137, 142)])
me_id62.polygons.foreach_set('use_smooth', [1, 1, 1, 1, 1, 1, 1, 1, 1, 1, 1, 1, 1, 1, 1, 1, 1, 1, 1, 1, 1, 1, 1, 1, 1, 1, 1, 0, 1, 1, 1, 0, 1, 1, 1, 0, 1, 1, 1, 0, 1, 1, 1, 0, 1, 1, 1, 0, 1, 1, 1, 0, 1, 1, 1, 0, 1, 1, 1, 0, 1, 1, 1, 0, 1, 1, 1, 0, 1, 1, 1, 0, 1, 1, 1, 1, 1, 1, 1, 1, 1, 1, 1, 1, 1, 1, 1, 1, 1, 1, 1, 1, 1, 1, 1, 1, 1, 1, 1, 1, 1, 1, 1, 1, 1, 1, 1, 1, 1, 1, 1, 1, 1, 1, 1, 1, 1, 1, 1, 1, 0, 1, 1, 1, 0, 1, 1, 1, 0, 1, 1, 1, 0, 1, 1, 1, 0, 1, 1, 1, 0, 1, 1, 1, 0, 1, 1, 1, 0, 1, 1, 1, 0, 1, 1, 1, 0, 1, 1, 1, 0, 1, 1, 1, 0, 1, 1, 1, 1, 1, 1, 1, 1, 1, 1, 1, 1, 1, 1, 1, 1, 1, 1, 1, 1, 1, 1, 1, 1, 1, 1, 1])
me_id62.polygons.foreach_set('material_index', [0, 0, 0, 0, 0, 0, 0, 0, 0, 0, 0, 0, 0, 0, 0, 0, 0, 0, 0, 0, 0, 0, 0, 0, 0, 0, 0, 0, 0, 0, 0, 0, 0, 0, 0, 0, 0, 0, 0, 0, 0, 0, 0, 0, 0, 0, 0, 0, 0, 0, 0, 0, 0, 0, 0, 0, 0, 0, 0, 0, 0, 0, 0, 0, 0, 0, 0, 0, 0, 0, 0, 0, 0, 0, 0, 0, 0, 0, 0, 0, 0, 0, 0, 0, 0, 0, 0, 0, 0, 0, 0, 0, 0, 0, 0, 0, 1, 1, 1, 1, 1, 1, 1, 1, 1, 1, 1, 1, 1, 1, 1, 1, 1, 1, 1, 1, 1, 1, 1, 1, 1, 1, 1, 1, 1, 1, 1, 1, 1, 1, 1, 1, 1, 1, 1, 1, 1, 1, 1, 1, 1, 1, 1, 1, 1, 1, 1, 1, 1, 1, 1, 1, 1, 1, 1, 1, 1, 1, 1, 1, 1, 1, 1, 1, 1, 1, 1, 1, 1, 1, 1, 1, 1, 1, 1, 1, 1, 1, 1, 1, 1, 1, 1, 1, 1, 1, 1, 1, 1, 1, 1, 1])
me_id62.materials.append(mat_material)
me_id62.materials.append(mat_color_005)
me_id62.use_remesh_preserve_volume = False
me_id62.use_remesh_preserve_attributes = False
me_id62.use_mirror_vertex_groups = False
me_id62.update()
me_id56 = bpy.data.meshes.new('ID56')
me_id56.from_pydata([(91.8, 4.348, -2.569), (92.24, -10.01, -2.569), (91.07, -2.858, -2.569), (94.36, 11.12, -2.569), (95.22, -16.61, -2.569), (98.59, 17.0, -2.569), (99.8, -22.22, -2.569), (104.2, 21.58, -2.569), (105.7, -26.45, -2.569), (107.2, -2.221, -2.569), (107.6, 0.8657, -2.569), (110.8, 24.56, -2.569), (108.7, 3.742, -2.569), (110.6, 6.212, -2.569), (113.1, 8.107, -2.569), (118.0, 25.73, -2.569), (116.0, 9.298, -2.569), (119.1, 9.704, -2.569), (125.2, 25.0, -2.569), (122.2, 9.298, -2.569), (125.0, 8.107, -2.569), (127.5, 6.212, -2.569), (131.9, 22.44, -2.569), (129.4, 3.742, -2.569), (130.6, 0.8657, -2.569), (131.0, -2.221, -2.569), (107.6, -5.307, -2.569), (112.5, -29.01, -2.569), (108.7, -8.183, -2.569), (110.6, -10.65, -2.569), (113.1, -12.55, -2.569), (119.7, -29.74, -2.569), (116.0, -13.74, -2.569), (119.1, -14.15, -2.569), (122.2, -13.74, -2.569), (126.8, -28.57, -2.569), (125.0, -12.55, -2.569), (127.5, -10.65, -2.569), (133.4, -25.59, -2.569), (129.4, -8.183, -2.569), (130.6, -5.307, -2.569), (137.8, 18.21, -2.569), (139.0, -21.01, -2.569), (142.4, 12.6, -2.569), (143.2, -15.13, -2.569), (145.4, 5.998, -2.569), (145.8, -8.357, -2.569), (146.5, -1.151, -2.569)], [], [(0, 1, 2), (1, 0, 3), (1, 3, 4), (4, 3, 5), (4, 5, 6), (6, 5, 7), (6, 7, 8), (8, 7, 9), (9, 7, 10), (10, 7, 11), (10, 11, 12), (12, 11, 13), (13, 11, 14), (14, 11, 15), (14, 15, 16), (16, 15, 17), (17, 15, 18), (17, 18, 19), (19, 18, 20), (20, 18, 21), (21, 18, 22), (21, 22, 23), (23, 22, 24), (24, 22, 25), (8, 26, 27), (26, 8, 9), (27, 26, 28), (27, 28, 29), (27, 29, 30), (27, 30, 31), (31, 30, 32), (31, 32, 33), (31, 33, 34), (31, 34, 35), (35, 34, 36), (35, 36, 37), (35, 37, 38), (38, 37, 39), (38, 39, 40), (38, 40, 25), (38, 25, 22), (38, 22, 41), (38, 41, 42), (42, 41, 43), (42, 43, 44), (44, 43, 45), (44, 45, 46), (46, 45, 47)])
me_id56.materials.append(mat_color_005_1)
me_id56.use_remesh_preserve_volume = False
me_id56.use_remesh_preserve_attributes = False
me_id56.use_mirror_vertex_groups = False
me_id56.update()
me_id50 = bpy.data.meshes.new('ID50')
me_id50.from_pydata([(125.0, 8.107, 18.79), (127.5, 6.212, 2.399), (125.0, 8.107, 2.399), (127.5, 6.212, 18.79), (125.0, 8.107, 39.24), (127.5, 6.212, 39.24), (122.2, 9.298, 18.79), (122.2, 9.298, 2.399), (122.2, 9.298, 39.24), (129.4, 3.742, 18.79), (129.4, 3.742, 2.399), (129.4, 3.742, 39.24), (119.1, 9.704, 18.79), (119.1, 9.704, 2.399), (119.1, 9.704, 39.24), (130.6, 0.8657, 18.79), (130.6, 0.8657, 2.399), (130.6, 0.8657, 39.24), (116.0, 9.298, 18.79), (116.0, 9.298, 2.399), (116.0, 9.298, 39.24), (131.0, -2.221, 18.79), (131.0, -2.221, 2.399), (131.0, -2.221, 39.24), (113.1, 8.107, 18.79), (113.1, 8.107, 2.399), (113.1, 8.107, 39.24), (130.6, -5.307, 18.79), (130.6, -5.307, 2.399), (130.6, -5.307, 39.24), (110.6, 6.212, 18.79), (110.6, 6.212, 2.399), (110.6, 6.212, 39.24), (129.4, -8.183, 18.79), (129.4, -8.183, 2.399), (129.4, -8.183, 39.24), (108.7, 3.742, 18.79), (108.7, 3.742, 39.24), (108.7, 3.742, 2.399), (127.5, -10.65, 18.79), (127.5, -10.65, 2.399), (127.5, -10.65, 39.24), (107.6, 0.8657, 18.79), (107.6, 0.8657, 39.24), (107.6, 0.8657, 2.399), (125.0, -12.55, 2.399), (125.0, -12.55, 18.79), (125.0, -12.55, 39.24), (107.2, -2.221, 18.79), (107.2, -2.221, 39.24), (107.2, -2.221, 2.399), (122.2, -13.74, 2.399), (122.2, -13.74, 18.79), (122.2, -13.74, 39.24), (107.6, -5.307, 18.79), (107.6, -5.307, 39.24), (107.6, -5.307, 2.399), (119.1, -14.15, 2.399), (119.1, -14.15, 18.79), (119.1, -14.15, 39.24), (108.7, -8.183, 18.79), (108.7, -8.183, 39.24), (108.7, -8.183, 2.399), (116.0, -13.74, 2.399), (116.0, -13.74, 18.79), (116.0, -13.74, 39.24), (110.6, -10.65, 18.79), (110.6, -10.65, 39.24), (110.6, -10.65, 2.399), (113.1, -12.55, 2.399), (113.1, -12.55, 18.79), (113.1, -12.55, 39.24)], [], [(0, 1, 2), (1, 0, 3), (3, 0, 4), (3, 4, 5), (6, 2, 7), (2, 6, 0), (0, 6, 8), (0, 8, 4), (1, 9, 10), (9, 1, 11), (11, 1, 5), (5, 1, 3), (12, 7, 13), (7, 12, 6), (6, 12, 14), (6, 14, 8), (10, 15, 16), (15, 10, 17), (17, 10, 11), (11, 10, 9), (18, 13, 19), (13, 18, 12), (12, 18, 20), (12, 20, 14), (16, 21, 22), (21, 16, 23), (23, 16, 17), (17, 16, 15), (24, 19, 25), (19, 24, 18), (18, 24, 26), (18, 26, 20), (22, 27, 28), (27, 22, 29), (29, 22, 23), (23, 22, 21), (30, 25, 31), (25, 30, 24), (24, 30, 32), (24, 32, 26), (28, 33, 34), (33, 28, 35), (35, 28, 29), (29, 28, 27), (32, 36, 37), (36, 32, 38), (38, 32, 31), (31, 32, 30), (34, 39, 40), (39, 34, 41), (41, 34, 35), (35, 34, 33), (37, 42, 43), (42, 37, 44), (44, 37, 38), (38, 37, 36), (39, 45, 40), (45, 39, 46), (46, 39, 41), (46, 41, 47), (43, 48, 49), (48, 43, 50), (50, 43, 44), (44, 43, 42), (46, 51, 45), (51, 46, 52), (52, 46, 47), (52, 47, 53), (49, 54, 55), (54, 49, 56), (56, 49, 50), (50, 49, 48), (52, 57, 51), (57, 52, 58), (58, 52, 53), (58, 53, 59), (55, 60, 61), (60, 55, 62), (62, 55, 56), (56, 55, 54), (58, 63, 57), (63, 58, 64), (64, 58, 59), (64, 59, 65), (61, 66, 67), (66, 61, 68), (68, 61, 62), (62, 61, 60), (64, 69, 63), (69, 64, 70), (70, 64, 65), (70, 65, 71), (70, 68, 69), (68, 70, 66), (66, 70, 71), (66, 71, 67)])
me_id50.polygons.foreach_set('use_smooth', [1, 1, 1, 1, 1, 1, 1, 1, 1, 1, 1, 0, 1, 1, 1, 1, 1, 1, 1, 0, 1, 1, 1, 1, 1, 1, 1, 0, 1, 1, 1, 1, 1, 1, 1, 0, 1, 1, 1, 1, 1, 1, 1, 0, 1, 1, 1, 0, 1, 1, 1, 0, 1, 1, 1, 0, 1, 1, 1, 1, 1, 1, 1, 0, 1, 1, 1, 1, 1, 1, 1, 0, 1, 1, 1, 1, 1, 1, 1, 0, 1, 1, 1, 1, 1, 1, 1, 0, 1, 1, 1, 1, 1, 1, 1, 1])
me_id50.materials.append(mat_color_006)
me_id50.use_remesh_preserve_volume = False
me_id50.use_remesh_preserve_attributes = False
me_id50.use_mirror_vertex_groups = False
me_id50.update()
me_id44 = bpy.data.meshes.new('ID44')
me_id44.from_pydata([(108.7, 36.68, 18.79), (107.2, -2.221, 18.79), (99.27, 32.79, 18.79), (107.6, 0.8657, 18.79), (108.7, 3.742, 18.79), (118.8, 38.01, 18.79), (110.6, 6.212, 18.79), (113.1, 8.107, 18.79), (116.0, 9.298, 18.79), (119.1, 9.704, 18.79), (128.9, 36.68, 18.79), (122.2, 9.298, 18.79), (125.0, 8.107, 18.79), (127.5, 6.212, 18.79), (129.4, 3.742, 18.79), (138.3, 32.79, 18.79), (130.6, 0.8657, 18.79), (131.0, -2.221, 18.79), (138.3, -34.79, 18.79), (146.4, -28.59, 18.79), (146.4, 26.59, 18.79), (152.6, -20.51, 18.79), (152.6, 18.51, 18.79), (156.5, -11.1, 18.79), (156.5, 9.096, 18.79), (157.8, -1.002, 18.79), (81.09, 9.096, 18.79), (81.09, -11.1, 18.79), (79.77, -1.002, 18.79), (84.99, 18.51, 18.79), (84.99, -20.51, 18.79), (91.19, 26.59, 18.79), (91.19, -28.59, 18.79), (99.27, -34.79, 18.79), (108.7, -38.69, 18.79), (107.6, -5.307, 18.79), (108.7, -8.183, 18.79), (118.8, -40.02, 18.79), (110.6, -10.65, 18.79), (113.1, -12.55, 18.79), (116.0, -13.74, 18.79), (119.1, -14.15, 18.79), (128.9, -38.69, 18.79), (122.2, -13.74, 18.79), (125.0, -12.55, 18.79), (127.5, -10.65, 18.79), (129.4, -8.183, 18.79), (130.6, -5.307, 18.79)], [], [(0, 1, 2), (1, 0, 3), (3, 0, 4), (4, 0, 5), (4, 5, 6), (6, 5, 7), (7, 5, 8), (8, 5, 9), (9, 5, 10), (9, 10, 11), (11, 10, 12), (12, 10, 13), (13, 10, 14), (14, 10, 15), (14, 15, 16), (16, 15, 17), (17, 15, 18), (18, 15, 19), (19, 15, 20), (19, 20, 21), (21, 20, 22), (21, 22, 23), (23, 22, 24), (23, 24, 25), (26, 27, 28), (27, 26, 29), (27, 29, 30), (30, 29, 31), (30, 31, 32), (32, 31, 33), (33, 31, 2), (33, 2, 34), (34, 2, 1), (34, 1, 35), (34, 35, 36), (34, 36, 37), (37, 36, 38), (37, 38, 39), (37, 39, 40), (37, 40, 41), (37, 41, 42), (42, 41, 43), (42, 43, 44), (42, 44, 45), (42, 45, 46), (42, 46, 18), (18, 46, 47), (18, 47, 17)])
me_id44.materials.append(mat_color_005_1)
me_id44.use_remesh_preserve_volume = False
me_id44.use_remesh_preserve_attributes = False
me_id44.use_mirror_vertex_groups = False
me_id44.update()
me_id38 = bpy.data.meshes.new('ID38')
me_id38.from_pydata([(94.0, 6.883, 39.6), (93.01, -6.511, 39.6), (92.62, 0.2505, 39.6), (95.14, -12.94, 39.6), (97.04, 12.93, 39.6), (98.86, -18.6, 39.6), (101.5, 17.99, 39.6), (103.9, -23.11, 39.6), (107.2, 21.71, 39.6), (107.2, -2.221, 39.6), (107.6, 0.8657, 39.6), (113.6, 23.84, 39.6), (108.7, 3.742, 39.6), (110.6, 6.212, 39.6), (113.1, 8.107, 39.6), (116.0, 9.298, 39.6), (120.4, 24.23, 39.6), (119.1, 9.704, 39.6), (122.2, 9.298, 39.6), (127.0, 22.85, 39.6), (125.0, 8.107, 39.6), (127.5, 6.212, 39.6), (133.1, 19.81, 39.6), (129.4, 3.742, 39.6), (130.6, 0.8657, 39.6), (131.0, -2.221, 39.6), (110.0, -26.15, 39.6), (107.6, -5.307, 39.6), (108.7, -8.183, 39.6), (110.6, -10.65, 39.6), (116.6, -27.52, 39.6), (113.1, -12.55, 39.6), (116.0, -13.74, 39.6), (119.1, -14.15, 39.6), (123.4, -27.13, 39.6), (122.2, -13.74, 39.6), (125.0, -12.55, 39.6), (129.8, -25.01, 39.6), (127.5, -10.65, 39.6), (129.4, -8.183, 39.6), (130.6, -5.307, 39.6), (135.5, -21.29, 39.6), (138.1, 15.3, 39.6), (140.0, -16.23, 39.6), (141.9, 9.643, 39.6), (143.0, -10.18, 39.6), (144.0, 3.213, 39.6), (144.4, -3.549, 39.6)], [], [(0, 1, 2), (1, 0, 3), (3, 0, 4), (3, 4, 5), (5, 4, 6), (5, 6, 7), (7, 6, 8), (7, 8, 9), (9, 8, 10), (10, 8, 11), (10, 11, 12), (12, 11, 13), (13, 11, 14), (14, 11, 15), (15, 11, 16), (15, 16, 17), (17, 16, 18), (18, 16, 19), (18, 19, 20), (20, 19, 21), (21, 19, 22), (21, 22, 23), (23, 22, 24), (24, 22, 25), (9, 26, 7), (26, 9, 27), (26, 27, 28), (26, 28, 29), (26, 29, 30), (30, 29, 31), (30, 31, 32), (30, 32, 33), (30, 33, 34), (34, 33, 35), (34, 35, 36), (34, 36, 37), (37, 36, 38), (37, 38, 39), (37, 39, 40), (37, 40, 41), (41, 40, 25), (41, 25, 22), (41, 22, 42), (41, 42, 43), (43, 42, 44), (43, 44, 45), (45, 44, 46), (45, 46, 47)])
me_id38.materials.append(mat_material)
me_id38.use_remesh_preserve_volume = False
me_id38.use_remesh_preserve_attributes = False
me_id38.use_mirror_vertex_groups = False
me_id38.update()
me_id32 = bpy.data.meshes.new('ID32')
me_id32.from_pydata([(133.1, 19.81, 43.47), (138.1, 15.3, 39.6), (133.1, 19.81, 39.6), (138.1, 15.3, 43.47), (127.0, 22.85, 43.47), (127.0, 22.85, 39.6), (110.0, -26.15, 43.47), (107.2, -2.221, 43.47), (103.9, -23.11, 43.47), (107.6, -5.307, 43.47), (108.7, -8.183, 43.47), (110.6, -10.65, 43.47), (116.6, -27.52, 43.47), (113.1, -12.55, 43.47), (116.0, -13.74, 43.47), (119.1, -14.15, 43.47), (123.4, -27.13, 43.47), (122.2, -13.74, 43.47), (125.0, -12.55, 43.47), (129.8, -25.01, 43.47), (127.5, -10.65, 43.47), (129.4, -8.183, 43.47), (130.6, -5.307, 43.47), (135.5, -21.29, 43.47), (131.0, -2.221, 43.47), (133.1, 19.81, 43.47), (138.1, 15.3, 43.47), (140.0, -16.23, 43.47), (141.9, 9.643, 43.47), (143.0, -10.18, 43.47), (144.0, 3.213, 43.47), (144.4, -3.549, 43.47), (93.01, -6.511, 43.47), (94.0, 6.883, 43.47), (92.62, 0.2505, 43.47), (95.14, -12.94, 43.47), (97.04, 12.93, 43.47), (98.86, -18.6, 43.47), (101.5, 17.99, 43.47), (107.2, 21.71, 43.47), (107.6, 0.8657, 43.47), (113.6, 23.84, 43.47), (108.7, 3.742, 43.47), (110.6, 6.212, 43.47), (113.1, 8.107, 43.47), (116.0, 9.298, 43.47), (120.4, 24.23, 43.47), (119.1, 9.704, 43.47), (122.2, 9.298, 43.47), (127.0, 22.85, 43.47), (125.0, 8.107, 43.47), (127.5, 6.212, 43.47), (129.4, 3.742, 43.47), (130.6, 0.8657, 43.47), (141.9, 9.643, 43.47), (141.9, 9.643, 39.6), (120.4, 24.23, 43.47), (120.4, 24.23, 39.6), (129.8, -25.01, 43.47), (123.4, -27.13, 39.6), (129.8, -25.01, 39.6), (123.4, -27.13, 43.47), (135.5, -21.29, 43.47), (135.5, -21.29, 39.6), (140.0, -16.23, 39.6), (140.0, -16.23, 43.47), (143.0, -10.18, 39.6), (143.0, -10.18, 43.47), (144.4, -3.549, 39.6), (144.4, -3.549, 43.47), (144.0, 3.213, 39.6), (144.0, 3.213, 43.47), (113.6, 23.84, 43.47), (113.6, 23.84, 39.6), (107.2, 21.71, 43.47), (107.2, 21.71, 39.6), (101.5, 17.99, 43.47), (101.5, 17.99, 39.6), (97.04, 12.93, 39.6), (97.04, 12.93, 43.47), (94.0, 6.883, 39.6), (94.0, 6.883, 43.47), (92.62, 0.2505, 39.6), (92.62, 0.2505, 43.47), (93.01, -6.511, 39.6), (93.01, -6.511, 43.47), (95.14, -12.94, 39.6), (95.14, -12.94, 43.47), (98.86, -18.6, 39.6), (98.86, -18.6, 43.47), (103.9, -23.11, 43.47), (103.9, -23.11, 39.6), (110.0, -26.15, 43.47), (110.0, -26.15, 39.6), (116.6, -27.52, 43.47), (116.6, -27.52, 39.6)], [], [(0, 1, 2), (1, 0, 3), (4, 2, 5), (2, 4, 0), (6, 7, 8), (7, 6, 9), (9, 6, 10), (10, 6, 11), (11, 6, 12), (11, 12, 13), (13, 12, 14), (14, 12, 15), (15, 12, 16), (15, 16, 17), (17, 16, 18), (18, 16, 19), (18, 19, 20), (20, 19, 21), (21, 19, 22), (22, 19, 23), (22, 23, 24), (24, 23, 25), (25, 23, 26), (26, 23, 27), (26, 27, 28), (28, 27, 29), (28, 29, 30), (30, 29, 31), (32, 33, 34), (33, 32, 35), (33, 35, 36), (36, 35, 37), (36, 37, 38), (38, 37, 8), (38, 8, 39), (39, 8, 7), (39, 7, 40), (39, 40, 41), (41, 40, 42), (41, 42, 43), (41, 43, 44), (41, 44, 45), (41, 45, 46), (46, 45, 47), (46, 47, 48), (46, 48, 49), (49, 48, 50), (49, 50, 51), (49, 51, 25), (25, 51, 52), (25, 52, 53), (25, 53, 24), (1, 54, 55), (54, 1, 3), (56, 5, 57), (5, 56, 4), (58, 59, 60), (59, 58, 61), (62, 60, 63), (60, 62, 58), (64, 62, 63), (62, 64, 65), (66, 65, 64), (65, 66, 67), (68, 67, 66), (67, 68, 69), (70, 69, 68), (69, 70, 71), (55, 71, 70), (71, 55, 54), (72, 57, 73), (57, 72, 56), (74, 73, 75), (73, 74, 72), (76, 75, 77), (75, 76, 74), (76, 78, 79), (78, 76, 77), (79, 80, 81), (80, 79, 78), (81, 82, 83), (82, 81, 80), (83, 84, 85), (84, 83, 82), (85, 86, 87), (86, 85, 84), (87, 88, 89), (88, 87, 86), (90, 88, 91), (88, 90, 89), (92, 91, 93), (91, 92, 90), (94, 93, 95), (93, 94, 92), (61, 95, 59), (95, 61, 94)])
me_id32.polygons.foreach_set('use_smooth', [1, 1, 1, 1, 0, 0, 0, 0, 0, 0, 0, 0, 0, 0, 0, 0, 0, 0, 0, 0, 0, 0, 0, 0, 0, 0, 0, 0, 0, 0, 0, 0, 0, 0, 0, 0, 0, 0, 0, 0, 0, 0, 0, 0, 0, 0, 0, 0, 0, 0, 0, 0, 1, 1, 1, 1, 1, 1, 1, 1, 1, 1, 1, 1, 1, 1, 1, 1, 1, 1, 1, 1, 1, 1, 1, 1, 1, 1, 1, 1, 1, 1, 1, 1, 1, 1, 1, 1, 1, 1, 1, 1, 1, 1, 1, 1])
me_id32.materials.append(mat_color_005_1)
me_id32.use_remesh_preserve_volume = False
me_id32.use_remesh_preserve_attributes = False
me_id32.use_mirror_vertex_groups = False
me_id32.update()
me_id26 = bpy.data.meshes.new('ID26')
me_id26.from_pydata([(81.09, -11.1, 39.24), (81.09, 9.096, 39.24), (79.77, -1.002, 39.24), (84.99, -20.51, 39.24), (84.99, 18.51, 39.24), (91.19, -28.59, 39.24), (91.19, 26.59, 39.24), (99.27, -34.79, 39.24), (99.27, 32.79, 39.24), (108.7, -38.69, 39.24), (107.2, -2.221, 39.24), (107.6, -5.307, 39.24), (108.7, -8.183, 39.24), (118.8, -40.02, 39.24), (110.6, -10.65, 39.24), (113.1, -12.55, 39.24), (116.0, -13.74, 39.24), (119.1, -14.15, 39.24), (128.9, -38.69, 39.24), (122.2, -13.74, 39.24), (125.0, -12.55, 39.24), (127.5, -10.65, 39.24), (129.4, -8.183, 39.24), (138.3, -34.79, 39.24), (130.6, -5.307, 39.24), (131.0, -2.221, 39.24), (108.7, 36.68, 39.24), (107.6, 0.8657, 39.24), (108.7, 3.742, 39.24), (118.8, 38.01, 39.24), (110.6, 6.212, 39.24), (113.1, 8.107, 39.24), (116.0, 9.298, 39.24), (119.1, 9.704, 39.24), (128.9, 36.68, 39.24), (122.2, 9.298, 39.24), (125.0, 8.107, 39.24), (127.5, 6.212, 39.24), (129.4, 3.742, 39.24), (138.3, 32.79, 39.24), (130.6, 0.8657, 39.24), (146.4, -28.59, 39.24), (146.4, 26.59, 39.24), (152.6, -20.51, 39.24), (152.6, 18.51, 39.24), (156.5, -11.1, 39.24), (156.5, 9.096, 39.24), (157.8, -1.002, 39.24)], [], [(0, 1, 2), (1, 0, 3), (1, 3, 4), (4, 3, 5), (4, 5, 6), (6, 5, 7), (6, 7, 8), (8, 7, 9), (8, 9, 10), (10, 9, 11), (11, 9, 12), (12, 9, 13), (12, 13, 14), (14, 13, 15), (15, 13, 16), (16, 13, 17), (17, 13, 18), (17, 18, 19), (19, 18, 20), (20, 18, 21), (21, 18, 22), (22, 18, 23), (22, 23, 24), (24, 23, 25), (10, 26, 8), (26, 10, 27), (26, 27, 28), (26, 28, 29), (29, 28, 30), (29, 30, 31), (29, 31, 32), (29, 32, 33), (29, 33, 34), (34, 33, 35), (34, 35, 36), (34, 36, 37), (34, 37, 38), (34, 38, 39), (39, 38, 40), (39, 40, 25), (39, 25, 23), (39, 23, 41), (39, 41, 42), (42, 41, 43), (42, 43, 44), (44, 43, 45), (44, 45, 46), (46, 45, 47)])
me_id26.materials.append(mat_color_005_1)
me_id26.use_remesh_preserve_volume = False
me_id26.use_remesh_preserve_attributes = False
me_id26.use_mirror_vertex_groups = False
me_id26.update()
me_id18 = bpy.data.meshes.new('ID18')
me_id18.from_pydata([(156.5, -11.1, 18.79), (152.6, -20.51, 39.24), (152.6, -20.51, 18.79), (156.5, -11.1, 39.24), (157.8, -1.002, 18.79), (157.8, -1.002, 39.24), (146.4, -28.59, 39.24), (146.4, -28.59, 18.79), (156.5, 9.096, 18.79), (156.5, 9.096, 39.24), (138.3, -34.79, 18.79), (138.3, -34.79, 39.24), (152.6, 18.51, 18.79), (152.6, 18.51, 39.24), (128.9, -38.69, 18.79), (128.9, -38.69, 39.24), (146.4, 26.59, 18.79), (146.4, 26.59, 39.24), (118.8, -40.02, 18.79), (118.8, -40.02, 39.24), (138.3, 32.79, 39.24), (138.3, 32.79, 18.79), (108.7, -38.69, 18.79), (108.7, -38.69, 39.24), (128.9, 36.68, 39.24), (128.9, 36.68, 18.79), (99.27, -34.79, 18.79), (99.27, -34.79, 39.24), (118.8, 38.01, 39.24), (118.8, 38.01, 18.79), (91.19, -28.59, 18.79), (91.19, -28.59, 39.24), (108.7, 36.68, 39.24), (108.7, 36.68, 18.79), (84.99, -20.51, 39.24), (84.99, -20.51, 18.79), (99.27, 32.79, 39.24), (99.27, 32.79, 18.79), (81.09, -11.1, 39.24), (81.09, -11.1, 18.79), (91.19, 26.59, 39.24), (91.19, 26.59, 18.79), (79.77, -1.002, 39.24), (79.77, -1.002, 18.79), (84.99, 18.51, 18.79), (84.99, 18.51, 39.24), (81.09, 9.096, 39.24), (81.09, 9.096, 18.79)], [], [(0, 1, 2), (1, 0, 3), (4, 3, 0), (3, 4, 5), (2, 6, 7), (6, 2, 1), (8, 5, 4), (5, 8, 9), (6, 10, 7), (10, 6, 11), (12, 9, 8), (9, 12, 13), (11, 14, 10), (14, 11, 15), (16, 13, 12), (13, 16, 17), (15, 18, 14), (18, 15, 19), (20, 16, 21), (16, 20, 17), (19, 22, 18), (22, 19, 23), (24, 21, 25), (21, 24, 20), (23, 26, 22), (26, 23, 27), (28, 25, 29), (25, 28, 24), (27, 30, 26), (30, 27, 31), (32, 29, 33), (29, 32, 28), (34, 30, 31), (30, 34, 35), (36, 33, 37), (33, 36, 32), (38, 35, 34), (35, 38, 39), (40, 37, 41), (37, 40, 36), (42, 39, 38), (39, 42, 43), (40, 44, 45), (44, 40, 41), (46, 43, 42), (43, 46, 47), (45, 47, 46), (47, 45, 44)])
me_id18.polygons.foreach_set('use_smooth', [True] * 48)
me_id18.materials.append(mat_color_006)
me_id18.use_remesh_preserve_volume = False
me_id18.use_remesh_preserve_attributes = False
me_id18.use_mirror_vertex_groups = False
me_id18.update()
me_id12 = bpy.data.meshes.new('ID12')
me_id12.from_pydata([(122.2, 9.298, 39.6), (125.0, 8.107, 39.24), (122.2, 9.298, 39.24), (125.0, 8.107, 39.6), (127.5, 6.212, 39.24), (127.5, 6.212, 39.6), (119.1, 9.704, 39.6), (119.1, 9.704, 39.24), (125.0, 8.107, 43.47), (122.2, 9.298, 39.6), (125.0, 8.107, 39.6), (122.2, 9.298, 43.47), (129.4, 3.742, 39.6), (129.4, 3.742, 39.24), (127.5, 6.212, 43.47), (127.5, 6.212, 39.6), (116.0, 9.298, 39.6), (116.0, 9.298, 39.24), (119.1, 9.704, 39.6), (119.1, 9.704, 43.47), (130.6, 0.8657, 39.6), (130.6, 0.8657, 39.24), (129.4, 3.742, 39.6), (129.4, 3.742, 43.47), (113.1, 8.107, 39.6), (113.1, 8.107, 39.24), (116.0, 9.298, 39.6), (116.0, 9.298, 43.47), (131.0, -2.221, 39.6), (131.0, -2.221, 39.24), (130.6, 0.8657, 39.6), (130.6, 0.8657, 43.47), (110.6, 6.212, 39.6), (110.6, 6.212, 39.24), (113.1, 8.107, 39.6), (113.1, 8.107, 43.47), (130.6, -5.307, 39.6), (130.6, -5.307, 39.24), (131.0, -2.221, 39.6), (131.0, -2.221, 43.47), (108.7, 3.742, 39.24), (108.7, 3.742, 39.6), (110.6, 6.212, 39.6), (110.6, 6.212, 43.47), (129.4, -8.183, 39.6), (129.4, -8.183, 39.24), (130.6, -5.307, 39.6), (130.6, -5.307, 43.47), (107.6, 0.8657, 39.24), (107.6, 0.8657, 39.6), (108.7, 3.742, 43.47), (108.7, 3.742, 39.6), (127.5, -10.65, 39.6), (127.5, -10.65, 39.24), (129.4, -8.183, 39.6), (129.4, -8.183, 43.47), (107.2, -2.221, 39.24), (107.2, -2.221, 39.6), (107.6, 0.8657, 43.47), (107.6, 0.8657, 39.6), (125.0, -12.55, 39.24), (125.0, -12.55, 39.6), (127.5, -10.65, 39.6), (127.5, -10.65, 43.47), (107.6, -5.307, 39.24), (107.6, -5.307, 39.6), (107.2, -2.221, 43.47), (107.2, -2.221, 39.6), (122.2, -13.74, 39.24), (122.2, -13.74, 39.6), (125.0, -12.55, 43.47), (125.0, -12.55, 39.6), (108.7, -8.183, 39.24), (108.7, -8.183, 39.6), (107.6, -5.307, 43.47), (107.6, -5.307, 39.6), (119.1, -14.15, 39.24), (119.1, -14.15, 39.6), (122.2, -13.74, 43.47), (122.2, -13.74, 39.6), (110.6, -10.65, 39.24), (110.6, -10.65, 39.6), (108.7, -8.183, 43.47), (108.7, -8.183, 39.6), (116.0, -13.74, 39.24), (116.0, -13.74, 39.6), (119.1, -14.15, 43.47), (119.1, -14.15, 39.6), (113.1, -12.55, 39.6), (113.1, -12.55, 39.24), (110.6, -10.65, 43.47), (110.6, -10.65, 39.6), (116.0, -13.74, 43.47), (116.0, -13.74, 39.6), (113.1, -12.55, 39.6), (113.1, -12.55, 43.47)], [], [(0, 1, 2), (1, 0, 3), (3, 4, 1), (4, 3, 5), (6, 2, 7), (2, 6, 0), (8, 9, 10), (9, 8, 11), (4, 12, 13), (12, 4, 5), (14, 10, 15), (10, 14, 8), (16, 7, 17), (7, 16, 6), (11, 18, 9), (18, 11, 19), (13, 20, 21), (20, 13, 12), (14, 22, 23), (22, 14, 15), (24, 17, 25), (17, 24, 16), (19, 26, 18), (26, 19, 27), (21, 28, 29), (28, 21, 20), (23, 30, 31), (30, 23, 22), (32, 25, 33), (25, 32, 24), (27, 34, 26), (34, 27, 35), (29, 36, 37), (36, 29, 28), (31, 38, 39), (38, 31, 30), (32, 40, 41), (40, 32, 33), (35, 42, 34), (42, 35, 43), (37, 44, 45), (44, 37, 36), (39, 46, 47), (46, 39, 38), (41, 48, 49), (48, 41, 40), (42, 50, 51), (50, 42, 43), (45, 52, 53), (52, 45, 44), (47, 54, 55), (54, 47, 46), (49, 56, 57), (56, 49, 48), (51, 58, 59), (58, 51, 50), (52, 60, 53), (60, 52, 61), (55, 62, 63), (62, 55, 54), (57, 64, 65), (64, 57, 56), (59, 66, 67), (66, 59, 58), (61, 68, 60), (68, 61, 69), (70, 62, 71), (62, 70, 63), (65, 72, 73), (72, 65, 64), (67, 74, 75), (74, 67, 66), (69, 76, 68), (76, 69, 77), (78, 71, 79), (71, 78, 70), (73, 80, 81), (80, 73, 72), (75, 82, 83), (82, 75, 74), (77, 84, 76), (84, 77, 85), (86, 79, 87), (79, 86, 78), (88, 80, 89), (80, 88, 81), (83, 90, 91), (90, 83, 82), (85, 89, 84), (89, 85, 88), (92, 87, 93), (87, 92, 86), (90, 94, 91), (94, 90, 95), (95, 93, 94), (93, 95, 92)])
me_id12.polygons.foreach_set('use_smooth', [True] * 96)
me_id12.materials.append(mat_material)
me_id12.use_remesh_preserve_volume = False
me_id12.use_remesh_preserve_attributes = False
me_id12.use_mirror_vertex_groups = False
me_id12.update()
me_id2 = bpy.data.meshes.new('ID2')
me_id2.from_pydata([(107.6, 0.8657, 43.47), (107.2, -2.221, 49.08), (107.2, -2.221, 43.47), (107.6, 0.8657, 49.08), (107.6, 0.8657, 49.08), (107.6, 0.8657, 43.47), (107.2, -2.221, 49.08), (107.2, -2.221, 43.47), (107.6, -5.307, 49.08), (107.6, -5.307, 43.47), (107.6, -5.307, 49.08), (107.6, -5.307, 43.47), (108.7, 3.742, 43.47), (108.7, 3.742, 49.08), (108.7, 3.742, 49.08), (108.7, 3.742, 43.47), (108.7, -8.183, 49.08), (108.7, -8.183, 43.47), (108.7, -8.183, 49.08), (108.7, -8.183, 43.47), (110.6, 6.212, 43.47), (110.6, 6.212, 49.08), (110.6, 6.212, 49.08), (110.6, 6.212, 43.47), (110.6, -10.65, 49.08), (110.6, -10.65, 43.47), (110.6, -10.65, 49.08), (110.6, -10.65, 43.47), (113.1, 8.107, 49.08), (113.1, 8.107, 43.47), (113.1, 8.107, 49.08), (113.1, 8.107, 43.47), (113.1, -12.55, 43.47), (113.1, -12.55, 49.08), (113.1, -12.55, 49.08), (113.1, -12.55, 43.47), (116.0, 9.298, 49.08), (116.0, 9.298, 43.47), (116.0, 9.298, 49.08), (116.0, 9.298, 43.47), (116.0, -13.74, 43.47), (116.0, -13.74, 49.08), (116.0, -13.74, 49.08), (116.0, -13.74, 43.47), (119.1, 9.704, 49.08), (119.1, 9.704, 43.47), (119.1, 9.704, 49.08), (119.1, 9.704, 43.47), (119.1, -14.15, 43.47), (119.1, -14.15, 49.08), (119.1, -14.15, 49.08), (119.1, -14.15, 43.47), (122.2, 9.298, 49.08), (122.2, 9.298, 43.47), (122.2, 9.298, 49.08), (122.2, 9.298, 43.47), (122.2, -13.74, 43.47), (122.2, -13.74, 49.08), (122.2, -13.74, 49.08), (122.2, -13.74, 43.47), (125.0, 8.107, 49.08), (125.0, 8.107, 43.47), (125.0, 8.107, 49.08), (125.0, 8.107, 43.47), (125.0, -12.55, 43.47), (125.0, -12.55, 49.08), (125.0, -12.55, 49.08), (125.0, -12.55, 43.47), (127.5, 6.212, 49.08), (127.5, 6.212, 43.47), (127.5, 6.212, 49.08), (127.5, 6.212, 43.47), (127.5, -10.65, 43.47), (127.5, -10.65, 49.08), (127.5, -10.65, 49.08), (127.5, -10.65, 43.47), (129.4, 3.742, 43.47), (129.4, 3.742, 49.08), (129.4, 3.742, 43.47), (129.4, 3.742, 49.08), (129.4, -8.183, 49.08), (129.4, -8.183, 43.47), (129.4, -8.183, 43.47), (129.4, -8.183, 49.08), (130.6, 0.8657, 43.47), (130.6, 0.8657, 49.08), (130.6, 0.8657, 43.47), (130.6, 0.8657, 49.08), (130.6, -5.307, 49.08), (130.6, -5.307, 43.47), (130.6, -5.307, 43.47), (130.6, -5.307, 49.08), (131.0, -2.221, 43.47), (131.0, -2.221, 49.08), (131.0, -2.221, 43.47), (131.0, -2.221, 49.08)], [], [(0, 1, 2), (1, 0, 3), (2, 8, 9), (8, 2, 1), (12, 3, 0), (3, 12, 13), (9, 16, 17), (16, 9, 8), (20, 13, 12), (13, 20, 21), (17, 24, 25), (24, 17, 16), (28, 20, 29), (20, 28, 21), (24, 32, 25), (32, 24, 33), (36, 29, 37), (29, 36, 28), (33, 40, 32), (40, 33, 41), (44, 37, 45), (37, 44, 36), (41, 48, 40), (48, 41, 49), (52, 45, 53), (45, 52, 44), (49, 56, 48), (56, 49, 57), (60, 53, 61), (53, 60, 52), (57, 64, 56), (64, 57, 65), (68, 61, 69), (61, 68, 60), (65, 72, 64), (72, 65, 73), (68, 76, 77), (76, 68, 69), (80, 72, 73), (72, 80, 81), (77, 84, 85), (84, 77, 76), (88, 81, 80), (81, 88, 89), (85, 92, 93), (92, 85, 84), (93, 89, 88), (89, 93, 92), (4, 5, 6), (7, 6, 5), (6, 7, 10), (11, 10, 7), (14, 15, 4), (5, 4, 15), (10, 11, 18), (19, 18, 11), (22, 23, 14), (15, 14, 23), (18, 19, 26), (27, 26, 19), (22, 30, 23), (31, 23, 30), (34, 26, 35), (27, 35, 26), (30, 38, 31), (39, 31, 38), (42, 34, 43), (35, 43, 34), (38, 46, 39), (47, 39, 46), (50, 42, 51), (43, 51, 42), (46, 54, 47), (55, 47, 54), (58, 50, 59), (51, 59, 50), (54, 62, 55), (63, 55, 62), (66, 58, 67), (59, 67, 58), (62, 70, 63), (71, 63, 70), (74, 66, 75), (67, 75, 66), (71, 70, 78), (79, 78, 70), (82, 83, 75), (74, 75, 83), (78, 79, 86), (87, 86, 79), (90, 91, 82), (83, 82, 91), (86, 87, 94), (95, 94, 87), (94, 95, 90), (91, 90, 95)])
me_id2.polygons.foreach_set('use_smooth', [True] * 96)
me_id2.polygons.foreach_set('material_index', [0, 0, 0, 0, 0, 0, 0, 0, 0, 0, 0, 0, 0, 0, 0, 0, 0, 0, 0, 0, 0, 0, 0, 0, 0, 0, 0, 0, 0, 0, 0, 0, 0, 0, 0, 0, 0, 0, 0, 0, 0, 0, 0, 0, 0, 0, 0, 0, 1, 1, 1, 1, 1, 1, 1, 1, 1, 1, 1, 1, 1, 1, 1, 1, 1, 1, 1, 1, 1, 1, 1, 1, 1, 1, 1, 1, 1, 1, 1, 1, 1, 1, 1, 1, 1, 1, 1, 1, 1, 1, 1, 1, 1, 1, 1, 1])
me_id2.materials.append(mat_material)
me_id2.materials.append(mat_color_005_1)
me_id2.use_remesh_preserve_volume = False
me_id2.use_remesh_preserve_attributes = False
me_id2.use_mirror_vertex_groups = False
me_id2.update()

# ---- objects
ob_sketchup_016 = bpy.data.objects.new('SketchUp.016', me_id106)
ob_sketchup_015 = bpy.data.objects.new('SketchUp.015', me_id100)
ob_sketchup_014 = bpy.data.objects.new('SketchUp.014', me_id94)
ob_sketchup_013 = bpy.data.objects.new('SketchUp.013', me_id88)
ob_sketchup_012 = bpy.data.objects.new('SketchUp.012', me_id82)
ob_sketchup_011 = bpy.data.objects.new('SketchUp.011', me_id76)
ob_sketchup_010 = bpy.data.objects.new('SketchUp.010', me_id70)
ob_sketchup_009 = bpy.data.objects.new('SketchUp.009', me_id62)
ob_sketchup_008 = bpy.data.objects.new('SketchUp.008', me_id56)
ob_sketchup_007 = bpy.data.objects.new('SketchUp.007', me_id50)
ob_sketchup_006 = bpy.data.objects.new('SketchUp.006', me_id44)
ob_sketchup_005 = bpy.data.objects.new('SketchUp.005', me_id38)
ob_sketchup_004 = bpy.data.objects.new('SketchUp.004', me_id32)
ob_sketchup_003 = bpy.data.objects.new('SketchUp.003', me_id26)
ob_sketchup_002 = bpy.data.objects.new('SketchUp.002', me_id18)
ob_sketchup_001 = bpy.data.objects.new('SketchUp.001', me_id12)
ob_sketchup = bpy.data.objects.new('SketchUp', me_id2)

# ---- transforms, parenting, visibility, modifiers, constraints
ob_sketchup_016.location = (-2.976, 0.05236, 1.052)
ob_sketchup_016.scale = (0.0254, 0.0254, 0.0254)
ob_sketchup_016.lineart.crease_threshold = 0.0
ob_sketchup_015.location = (-2.976, 0.05236, 1.052)
ob_sketchup_015.scale = (0.0254, 0.0254, 0.0254)
ob_sketchup_015.lineart.crease_threshold = 0.0
ob_sketchup_014.location = (-2.976, 0.05236, 1.052)
ob_sketchup_014.scale = (0.0254, 0.0254, 0.0254)
ob_sketchup_014.lineart.crease_threshold = 0.0
ob_sketchup_013.location = (-2.976, 0.05236, 1.052)
ob_sketchup_013.scale = (0.0254, 0.0254, 0.0254)
ob_sketchup_013.lineart.crease_threshold = 0.0
ob_sketchup_012.location = (-2.976, 0.05236, 1.052)
ob_sketchup_012.scale = (0.0254, 0.0254, 0.0254)
ob_sketchup_012.lineart.crease_threshold = 0.0
ob_sketchup_011.location = (-2.976, 0.05236, 1.052)
ob_sketchup_011.scale = (0.0254, 0.0254, 0.0254)
ob_sketchup_011.lineart.crease_threshold = 0.0
ob_sketchup_010.location = (-2.976, 0.05236, 1.052)
ob_sketchup_010.scale = (0.0254, 0.0254, 0.0254)
ob_sketchup_010.lineart.crease_threshold = 0.0
ob_sketchup_009.location = (-2.976, 0.05236, 1.052)
ob_sketchup_009.scale = (0.0254, 0.0254, 0.0254)
ob_sketchup_009.lineart.crease_threshold = 0.0
ob_sketchup_008.location = (-2.976, 0.05236, 1.052)
ob_sketchup_008.scale = (0.0254, 0.0254, 0.0254)
ob_sketchup_008.lineart.crease_threshold = 0.0
ob_sketchup_007.location = (-2.976, 0.05236, 1.052)
ob_sketchup_007.scale = (0.0254, 0.0254, 0.0254)
ob_sketchup_007.lineart.crease_threshold = 0.0
ob_sketchup_006.location = (-2.976, 0.05236, 1.052)
ob_sketchup_006.scale = (0.0254, 0.0254, 0.0254)
ob_sketchup_006.lineart.crease_threshold = 0.0
ob_sketchup_005.location = (-2.976, 0.05236, 1.052)
ob_sketchup_005.scale = (0.0254, 0.0254, 0.0254)
ob_sketchup_005.lineart.crease_threshold = 0.0
ob_sketchup_004.location = (-2.976, 0.05236, 1.052)
ob_sketchup_004.scale = (0.0254, 0.0254, 0.0254)
ob_sketchup_004.lineart.crease_threshold = 0.0
ob_sketchup_003.location = (-2.976, 0.05236, 1.052)
ob_sketchup_003.scale = (0.0254, 0.0254, 0.0254)
ob_sketchup_003.lineart.crease_threshold = 0.0
ob_sketchup_002.location = (-2.976, 0.05236, 1.052)
ob_sketchup_002.scale = (0.0254, 0.0254, 0.0254)
ob_sketchup_002.lineart.crease_threshold = 0.0
ob_sketchup_001.location = (-2.976, 0.05236, 1.052)
ob_sketchup_001.scale = (0.0254, 0.0254, 0.0254)
ob_sketchup_001.lineart.crease_threshold = 0.0
ob_sketchup.location = (-2.976, 0.05236, 1.052)
ob_sketchup.scale = (0.0254, 0.0254, 0.0254)
ob_sketchup.lineart.crease_threshold = 0.0

# ---- collection membership
col_collection_1.objects.link(ob_sketchup_016)
col_collection_1.objects.link(ob_sketchup_015)
col_collection_1.objects.link(ob_sketchup_014)
col_collection_1.objects.link(ob_sketchup_013)
col_collection_1.objects.link(ob_sketchup_012)
col_collection_1.objects.link(ob_sketchup_011)
col_collection_1.objects.link(ob_sketchup_010)
col_collection_1.objects.link(ob_sketchup_009)
col_collection_1.objects.link(ob_sketchup_008)
col_collection_1.objects.link(ob_sketchup_007)
col_collection_1.objects.link(ob_sketchup_006)
col_collection_1.objects.link(ob_sketchup_005)
col_collection_1.objects.link(ob_sketchup_004)
col_collection_1.objects.link(ob_sketchup_003)
col_collection_1.objects.link(ob_sketchup_002)
col_collection_1.objects.link(ob_sketchup_001)
col_collection_1.objects.link(ob_sketchup)

# ---- scene / render settings (as saved in the file)
scene.frame_start = 1; scene.frame_end = 250; scene.frame_set(1)
scene.render.engine = 'BLENDER_EEVEE_NEXT'
scene.render.image_settings.color_mode = 'RGB'
scene.render.image_settings.compression = 90
scene.render.resolution_percentage = 50
scene.render.dither_intensity = 0.0
scene.cycles.use_denoising = False
scene.cycles.samples = 10
scene.cycles.sampling_pattern = 'TABULATED_SOBOL'
scene.cycles.light_sampling_threshold = 0.0
scene.cycles.use_adaptive_sampling = False
scene.cycles.use_light_tree = False
scene.cycles.blur_glossy = 0.0
scene.cycles.volume_bounces = 1
scene.cycles.pixel_filter_type = 'GAUSSIAN'
scene.cycles.sample_clamp_indirect = 0.0
scene.view_settings.view_transform = 'Standard'
bpy.context.view_layer.update()

# ---- added for rendering (the .blend has no active camera and no usable light): camera, sun
cam_auto = bpy.data.cameras.new('AutoCamera')
cam_auto.lens = 50.0
cam_auto.sensor_width = 36.0
cam_auto.clip_end = 1000.0
ob_auto_camera = bpy.data.objects.new('AutoCamera', cam_auto)
scene.collection.objects.link(ob_auto_camera)
ob_auto_camera.location = (4.46387, -5.2807, 4.19825)
ob_auto_camera.rotation_euler = (1.09748, -7.21219e-08, 0.694738)
scene.camera = ob_auto_camera
light_auto_sun = bpy.data.lights.new('AutoSun', 'SUN')
light_auto_sun.energy = 3.0
light_auto_sun.angle = 0.0523599
ob_auto_sun = bpy.data.objects.new('AutoSun', light_auto_sun)
scene.collection.objects.link(ob_auto_sun)
ob_auto_sun.rotation_euler = (0.872665, 0.174533, 0.523599)
bpy.context.view_layer.update()
